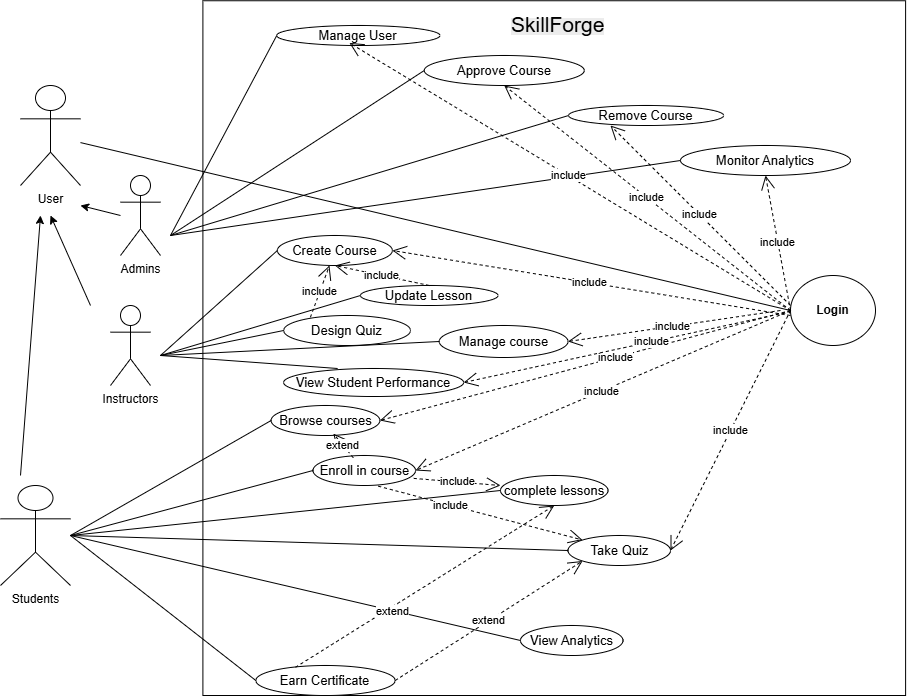

The diagram above was exported from draw.io. Its source (the exported page's mxGraphModel, read from the mxfile embedded in the PNG):
<mxGraphModel dx="2435" dy="1960" grid="1" gridSize="10" guides="1" tooltips="1" connect="1" arrows="1" fold="1" page="1" pageScale="1" pageWidth="850" pageHeight="1100" math="0" shadow="0">
  <root>
    <mxCell id="0" />
    <mxCell id="1" parent="0" />
    <mxCell id="6trHOxNO6t0bCEFw-mff-4" value="Instructors" style="shape=umlActor;verticalLabelPosition=bottom;verticalAlign=top;html=1;outlineConnect=0;" parent="1" vertex="1">
      <mxGeometry x="60" y="230" width="40" height="80" as="geometry" />
    </mxCell>
    <mxCell id="6trHOxNO6t0bCEFw-mff-7" value="Admins" style="shape=umlActor;verticalLabelPosition=bottom;verticalAlign=top;html=1;outlineConnect=0;" parent="1" vertex="1">
      <mxGeometry x="70" y="100" width="40" height="80" as="geometry" />
    </mxCell>
    <mxCell id="6trHOxNO6t0bCEFw-mff-8" value="Students" style="shape=umlActor;verticalLabelPosition=bottom;verticalAlign=top;html=1;outlineConnect=0;" parent="1" vertex="1">
      <mxGeometry x="-50" y="410" width="70" height="100" as="geometry" />
    </mxCell>
    <mxCell id="6trHOxNO6t0bCEFw-mff-12" value="" style="whiteSpace=wrap;html=1;aspect=fixed;labelPosition=center;verticalLabelPosition=top;align=center;verticalAlign=bottom;" parent="1" vertex="1">
      <mxGeometry x="152.4" y="-74.75" width="702.7" height="694.75" as="geometry" />
    </mxCell>
    <mxCell id="HkuWkOKBM6vmrh8XtpT7-4" value="&lt;b&gt;Login&lt;/b&gt;" style="ellipse;whiteSpace=wrap;html=1;" parent="1" vertex="1">
      <mxGeometry x="740" y="200" width="85" height="70" as="geometry" />
    </mxCell>
    <mxCell id="HkuWkOKBM6vmrh8XtpT7-8" value="&lt;font style=&quot;font-size: 13px;&quot;&gt;Enroll in course&lt;/font&gt;" style="ellipse;whiteSpace=wrap;html=1;fontSize=11;" parent="1" vertex="1">
      <mxGeometry x="262.5" y="380" width="102.5" height="30" as="geometry" />
    </mxCell>
    <mxCell id="HkuWkOKBM6vmrh8XtpT7-9" value="&lt;font style=&quot;font-size: 13px;&quot;&gt;Browse courses&lt;/font&gt;" style="ellipse;whiteSpace=wrap;html=1;fontSize=10;" parent="1" vertex="1">
      <mxGeometry x="220.62" y="330" width="108.75" height="30" as="geometry" />
    </mxCell>
    <mxCell id="HkuWkOKBM6vmrh8XtpT7-13" value="&lt;font style=&quot;font-size: 13px;&quot;&gt;complete lessons&lt;/font&gt;" style="ellipse;whiteSpace=wrap;html=1;fontSize=11;" parent="1" vertex="1">
      <mxGeometry x="450" y="400" width="107.5" height="30" as="geometry" />
    </mxCell>
    <mxCell id="HkuWkOKBM6vmrh8XtpT7-15" value="&lt;font style=&quot;font-size: 13px;&quot;&gt;Update Lesson&lt;/font&gt;" style="ellipse;whiteSpace=wrap;html=1;" parent="1" vertex="1">
      <mxGeometry x="310" y="210" width="137.5" height="20" as="geometry" />
    </mxCell>
    <mxCell id="HkuWkOKBM6vmrh8XtpT7-16" value="&lt;font style=&quot;font-size: 13px;&quot;&gt;Create Course&lt;/font&gt;" style="ellipse;whiteSpace=wrap;html=1;" parent="1" vertex="1">
      <mxGeometry x="226.88" y="160" width="115" height="30" as="geometry" />
    </mxCell>
    <mxCell id="HkuWkOKBM6vmrh8XtpT7-32" value="User" style="shape=umlActor;verticalLabelPosition=bottom;verticalAlign=top;html=1;outlineConnect=0;" parent="1" vertex="1">
      <mxGeometry x="-30" y="10" width="60" height="100" as="geometry" />
    </mxCell>
    <mxCell id="HkuWkOKBM6vmrh8XtpT7-45" value="" style="endArrow=classic;html=1;rounded=0;" parent="1" edge="1">
      <mxGeometry width="50" height="50" relative="1" as="geometry">
        <mxPoint x="-30" y="400" as="sourcePoint" />
        <mxPoint x="-10" y="140" as="targetPoint" />
      </mxGeometry>
    </mxCell>
    <mxCell id="HkuWkOKBM6vmrh8XtpT7-48" value="" style="endArrow=classic;html=1;rounded=0;" parent="1" edge="1">
      <mxGeometry width="50" height="50" relative="1" as="geometry">
        <mxPoint x="40" y="230" as="sourcePoint" />
        <mxPoint y="140" as="targetPoint" />
      </mxGeometry>
    </mxCell>
    <mxCell id="HkuWkOKBM6vmrh8XtpT7-53" value="" style="endArrow=none;html=1;rounded=0;entryX=0;entryY=0.5;entryDx=0;entryDy=0;" parent="1" source="HkuWkOKBM6vmrh8XtpT7-32" target="HkuWkOKBM6vmrh8XtpT7-4" edge="1">
      <mxGeometry width="50" height="50" relative="1" as="geometry">
        <mxPoint x="90" y="189.5" as="sourcePoint" />
        <mxPoint x="160" y="189.5" as="targetPoint" />
        <Array as="points" />
      </mxGeometry>
    </mxCell>
    <mxCell id="HkuWkOKBM6vmrh8XtpT7-54" value="&lt;span style=&quot;color: rgb(0, 0, 0); font-family: Helvetica; font-style: normal; font-variant-ligatures: normal; font-variant-caps: normal; font-weight: 400; letter-spacing: normal; orphans: 2; text-indent: 0px; text-transform: none; widows: 2; word-spacing: 0px; -webkit-text-stroke-width: 0px; white-space: normal; background-color: rgb(236, 236, 236); text-decoration-thickness: initial; text-decoration-style: initial; text-decoration-color: initial; float: none; display: inline !important;&quot;&gt;&lt;font style=&quot;font-size: 21px;&quot;&gt;SkillForge&lt;/font&gt;&lt;/span&gt;" style="text;whiteSpace=wrap;html=1;fontSize=16;align=left;" parent="1" vertex="1">
      <mxGeometry x="458.75" y="-70" width="90" height="20" as="geometry" />
    </mxCell>
    <mxCell id="jZOAfvtWg1izkoW56-xn-1" value="&lt;font style=&quot;font-size: 13px;&quot;&gt;Take Quiz&lt;/font&gt;" style="ellipse;whiteSpace=wrap;html=1;fontSize=11;" parent="1" vertex="1">
      <mxGeometry x="517.5" y="460" width="102.5" height="30" as="geometry" />
    </mxCell>
    <mxCell id="jZOAfvtWg1izkoW56-xn-2" value="&lt;font style=&quot;font-size: 13px;&quot;&gt;Earn Certificate&lt;/font&gt;" style="ellipse;whiteSpace=wrap;html=1;fontSize=11;" parent="1" vertex="1">
      <mxGeometry x="205.31" y="590" width="139.37" height="30" as="geometry" />
    </mxCell>
    <mxCell id="jZOAfvtWg1izkoW56-xn-4" value="&lt;font style=&quot;font-size: 13px;&quot;&gt;View Analytics&lt;/font&gt;" style="ellipse;whiteSpace=wrap;html=1;fontSize=11;" parent="1" vertex="1">
      <mxGeometry x="470" y="550" width="102.5" height="30" as="geometry" />
    </mxCell>
    <mxCell id="jZOAfvtWg1izkoW56-xn-6" value="" style="endArrow=none;html=1;rounded=0;entryX=0;entryY=0.5;entryDx=0;entryDy=0;" parent="1" target="jZOAfvtWg1izkoW56-xn-4" edge="1">
      <mxGeometry width="50" height="50" relative="1" as="geometry">
        <mxPoint x="20" y="460" as="sourcePoint" />
        <mxPoint x="50" y="420" as="targetPoint" />
      </mxGeometry>
    </mxCell>
    <mxCell id="jZOAfvtWg1izkoW56-xn-10" value="" style="endArrow=none;html=1;rounded=0;entryX=0;entryY=0.5;entryDx=0;entryDy=0;" parent="1" target="jZOAfvtWg1izkoW56-xn-2" edge="1">
      <mxGeometry width="50" height="50" relative="1" as="geometry">
        <mxPoint x="20" y="460" as="sourcePoint" />
        <mxPoint x="206" y="500" as="targetPoint" />
      </mxGeometry>
    </mxCell>
    <mxCell id="jZOAfvtWg1izkoW56-xn-11" value="" style="endArrow=none;html=1;rounded=0;entryX=0;entryY=0.5;entryDx=0;entryDy=0;" parent="1" target="jZOAfvtWg1izkoW56-xn-1" edge="1">
      <mxGeometry width="50" height="50" relative="1" as="geometry">
        <mxPoint x="20" y="460" as="sourcePoint" />
        <mxPoint x="70" y="410" as="targetPoint" />
      </mxGeometry>
    </mxCell>
    <mxCell id="jZOAfvtWg1izkoW56-xn-12" value="" style="endArrow=none;html=1;rounded=0;entryX=0;entryY=0.5;entryDx=0;entryDy=0;" parent="1" target="HkuWkOKBM6vmrh8XtpT7-13" edge="1">
      <mxGeometry width="50" height="50" relative="1" as="geometry">
        <mxPoint x="20" y="460" as="sourcePoint" />
        <mxPoint x="210" y="410" as="targetPoint" />
      </mxGeometry>
    </mxCell>
    <mxCell id="jZOAfvtWg1izkoW56-xn-14" value="" style="endArrow=none;html=1;rounded=0;entryX=0;entryY=0.5;entryDx=0;entryDy=0;" parent="1" target="HkuWkOKBM6vmrh8XtpT7-8" edge="1">
      <mxGeometry width="50" height="50" relative="1" as="geometry">
        <mxPoint x="20" y="460" as="sourcePoint" />
        <mxPoint x="70" y="410" as="targetPoint" />
      </mxGeometry>
    </mxCell>
    <mxCell id="jZOAfvtWg1izkoW56-xn-15" value="" style="endArrow=none;html=1;rounded=0;entryX=0;entryY=0.5;entryDx=0;entryDy=0;" parent="1" target="HkuWkOKBM6vmrh8XtpT7-9" edge="1">
      <mxGeometry width="50" height="50" relative="1" as="geometry">
        <mxPoint x="20" y="460" as="sourcePoint" />
        <mxPoint x="70" y="410" as="targetPoint" />
      </mxGeometry>
    </mxCell>
    <mxCell id="jZOAfvtWg1izkoW56-xn-19" value="" style="endArrow=classic;html=1;rounded=0;" parent="1" edge="1">
      <mxGeometry width="50" height="50" relative="1" as="geometry">
        <mxPoint x="70" y="140" as="sourcePoint" />
        <mxPoint x="30" y="130" as="targetPoint" />
      </mxGeometry>
    </mxCell>
    <mxCell id="jZOAfvtWg1izkoW56-xn-20" value="&lt;font style=&quot;font-size: 13px;&quot;&gt;Design Quiz&lt;/font&gt;" style="ellipse;whiteSpace=wrap;html=1;" parent="1" vertex="1">
      <mxGeometry x="233.13" y="240" width="126.87" height="30" as="geometry" />
    </mxCell>
    <mxCell id="jZOAfvtWg1izkoW56-xn-21" value="&lt;font style=&quot;font-size: 13px;&quot;&gt;Manage course&lt;/font&gt;" style="ellipse;whiteSpace=wrap;html=1;" parent="1" vertex="1">
      <mxGeometry x="388.75" y="250" width="128.75" height="32" as="geometry" />
    </mxCell>
    <mxCell id="jZOAfvtWg1izkoW56-xn-23" value="&lt;font style=&quot;font-size: 13px;&quot;&gt;View Student Performance&lt;/font&gt;" style="ellipse;whiteSpace=wrap;html=1;" parent="1" vertex="1">
      <mxGeometry x="233.13" y="293" width="180" height="28" as="geometry" />
    </mxCell>
    <mxCell id="jZOAfvtWg1izkoW56-xn-24" value="" style="endArrow=none;html=1;rounded=0;entryX=0;entryY=0.5;entryDx=0;entryDy=0;" parent="1" target="HkuWkOKBM6vmrh8XtpT7-16" edge="1">
      <mxGeometry width="50" height="50" relative="1" as="geometry">
        <mxPoint x="110" y="280" as="sourcePoint" />
        <mxPoint x="140" y="200" as="targetPoint" />
      </mxGeometry>
    </mxCell>
    <mxCell id="jZOAfvtWg1izkoW56-xn-26" value="" style="endArrow=none;html=1;rounded=0;entryX=0;entryY=0.5;entryDx=0;entryDy=0;" parent="1" target="HkuWkOKBM6vmrh8XtpT7-15" edge="1">
      <mxGeometry width="50" height="50" relative="1" as="geometry">
        <mxPoint x="110" y="280" as="sourcePoint" />
        <mxPoint x="170" y="230" as="targetPoint" />
      </mxGeometry>
    </mxCell>
    <mxCell id="jZOAfvtWg1izkoW56-xn-27" value="" style="endArrow=none;html=1;rounded=0;exitX=0;exitY=0.5;exitDx=0;exitDy=0;" parent="1" source="jZOAfvtWg1izkoW56-xn-20" edge="1">
      <mxGeometry width="50" height="50" relative="1" as="geometry">
        <mxPoint x="60" y="330" as="sourcePoint" />
        <mxPoint x="110" y="280" as="targetPoint" />
      </mxGeometry>
    </mxCell>
    <mxCell id="jZOAfvtWg1izkoW56-xn-28" value="" style="endArrow=none;html=1;rounded=0;entryX=0;entryY=0.5;entryDx=0;entryDy=0;" parent="1" target="jZOAfvtWg1izkoW56-xn-21" edge="1">
      <mxGeometry width="50" height="50" relative="1" as="geometry">
        <mxPoint x="110" y="280" as="sourcePoint" />
        <mxPoint x="320" y="280" as="targetPoint" />
      </mxGeometry>
    </mxCell>
    <mxCell id="jZOAfvtWg1izkoW56-xn-29" value="" style="endArrow=none;html=1;rounded=0;entryX=0.3;entryY=0;entryDx=0;entryDy=0;entryPerimeter=0;" parent="1" target="jZOAfvtWg1izkoW56-xn-23" edge="1">
      <mxGeometry width="50" height="50" relative="1" as="geometry">
        <mxPoint x="110" y="280" as="sourcePoint" />
        <mxPoint x="320" y="320" as="targetPoint" />
      </mxGeometry>
    </mxCell>
    <mxCell id="jZOAfvtWg1izkoW56-xn-30" value="&lt;font style=&quot;font-size: 13px;&quot;&gt;Manage User&lt;/font&gt;" style="ellipse;whiteSpace=wrap;html=1;" parent="1" vertex="1">
      <mxGeometry x="226.26" y="-50" width="163.12" height="20" as="geometry" />
    </mxCell>
    <mxCell id="jZOAfvtWg1izkoW56-xn-31" value="&lt;font style=&quot;font-size: 13px;&quot;&gt;Approve Course&lt;/font&gt;" style="ellipse;whiteSpace=wrap;html=1;" parent="1" vertex="1">
      <mxGeometry x="373.76" y="-20" width="160" height="30" as="geometry" />
    </mxCell>
    <mxCell id="jZOAfvtWg1izkoW56-xn-32" value="&lt;font style=&quot;font-size: 13px;&quot;&gt;Remove Course&lt;/font&gt;" style="ellipse;whiteSpace=wrap;html=1;" parent="1" vertex="1">
      <mxGeometry x="518.13" y="30" width="155" height="20" as="geometry" />
    </mxCell>
    <mxCell id="jZOAfvtWg1izkoW56-xn-33" value="&lt;font style=&quot;font-size: 13px;&quot;&gt;Monitor Analytics&lt;/font&gt;" style="ellipse;whiteSpace=wrap;html=1;" parent="1" vertex="1">
      <mxGeometry x="630" y="70" width="170" height="30" as="geometry" />
    </mxCell>
    <mxCell id="jZOAfvtWg1izkoW56-xn-34" value="" style="endArrow=none;html=1;rounded=0;entryX=0;entryY=0.5;entryDx=0;entryDy=0;" parent="1" target="jZOAfvtWg1izkoW56-xn-30" edge="1">
      <mxGeometry width="50" height="50" relative="1" as="geometry">
        <mxPoint x="120" y="160" as="sourcePoint" />
        <mxPoint x="230" y="100" as="targetPoint" />
      </mxGeometry>
    </mxCell>
    <mxCell id="jZOAfvtWg1izkoW56-xn-35" value="" style="endArrow=none;html=1;rounded=0;entryX=0;entryY=0.5;entryDx=0;entryDy=0;" parent="1" target="jZOAfvtWg1izkoW56-xn-31" edge="1">
      <mxGeometry width="50" height="50" relative="1" as="geometry">
        <mxPoint x="120" y="160" as="sourcePoint" />
        <mxPoint x="310" y="130" as="targetPoint" />
      </mxGeometry>
    </mxCell>
    <mxCell id="jZOAfvtWg1izkoW56-xn-36" value="" style="endArrow=none;html=1;rounded=0;entryX=0;entryY=0.5;entryDx=0;entryDy=0;" parent="1" target="jZOAfvtWg1izkoW56-xn-32" edge="1">
      <mxGeometry width="50" height="50" relative="1" as="geometry">
        <mxPoint x="120" y="160" as="sourcePoint" />
        <mxPoint x="280" y="140" as="targetPoint" />
      </mxGeometry>
    </mxCell>
    <mxCell id="jZOAfvtWg1izkoW56-xn-37" value="" style="endArrow=none;html=1;rounded=0;entryX=0;entryY=0.5;entryDx=0;entryDy=0;" parent="1" target="jZOAfvtWg1izkoW56-xn-33" edge="1">
      <mxGeometry width="50" height="50" relative="1" as="geometry">
        <mxPoint x="120" y="160" as="sourcePoint" />
        <mxPoint x="290" y="160" as="targetPoint" />
      </mxGeometry>
    </mxCell>
    <mxCell id="jZOAfvtWg1izkoW56-xn-40" value="extend" style="endArrow=open;endSize=12;dashed=1;html=1;rounded=0;exitX=0.393;exitY=0.075;exitDx=0;exitDy=0;exitPerimeter=0;entryX=0.572;entryY=0.937;entryDx=0;entryDy=0;entryPerimeter=0;" parent="1" source="HkuWkOKBM6vmrh8XtpT7-8" target="HkuWkOKBM6vmrh8XtpT7-9" edge="1">
      <mxGeometry width="160" relative="1" as="geometry">
        <mxPoint x="286.32" y="376" as="sourcePoint" />
        <mxPoint x="328.68486486486455" y="490" as="targetPoint" />
        <Array as="points" />
      </mxGeometry>
    </mxCell>
    <mxCell id="jZOAfvtWg1izkoW56-xn-41" value="include" style="endArrow=open;endSize=12;dashed=1;html=1;rounded=0;exitX=0.983;exitY=0.763;exitDx=0;exitDy=0;exitPerimeter=0;" parent="1" source="HkuWkOKBM6vmrh8XtpT7-8" edge="1">
      <mxGeometry x="0.0084" width="160" relative="1" as="geometry">
        <mxPoint x="300" y="413" as="sourcePoint" />
        <mxPoint x="450" y="410" as="targetPoint" />
        <mxPoint as="offset" />
      </mxGeometry>
    </mxCell>
    <mxCell id="jZOAfvtWg1izkoW56-xn-43" value="include" style="endArrow=open;endSize=12;dashed=1;html=1;rounded=0;entryX=1;entryY=0.5;entryDx=0;entryDy=0;exitX=0;exitY=0.5;exitDx=0;exitDy=0;" parent="1" source="HkuWkOKBM6vmrh8XtpT7-4" target="HkuWkOKBM6vmrh8XtpT7-8" edge="1">
      <mxGeometry x="0.0084" width="160" relative="1" as="geometry">
        <mxPoint x="640" y="310" as="sourcePoint" />
        <mxPoint x="572.56" y="370" as="targetPoint" />
        <mxPoint as="offset" />
      </mxGeometry>
    </mxCell>
    <mxCell id="jZOAfvtWg1izkoW56-xn-44" value="include" style="endArrow=open;endSize=12;dashed=1;html=1;rounded=0;exitX=0;exitY=0.5;exitDx=0;exitDy=0;entryX=1;entryY=0.5;entryDx=0;entryDy=0;" parent="1" source="HkuWkOKBM6vmrh8XtpT7-4" target="HkuWkOKBM6vmrh8XtpT7-9" edge="1">
      <mxGeometry x="-0.1429" width="160" relative="1" as="geometry">
        <mxPoint x="539.37" y="332.42" as="sourcePoint" />
        <mxPoint x="639.37" y="409.99575757575775" as="targetPoint" />
        <mxPoint x="1" as="offset" />
      </mxGeometry>
    </mxCell>
    <mxCell id="jZOAfvtWg1izkoW56-xn-47" value="include" style="endArrow=open;endSize=12;dashed=1;html=1;rounded=0;entryX=1;entryY=0.5;entryDx=0;entryDy=0;exitX=0;exitY=0.5;exitDx=0;exitDy=0;" parent="1" source="HkuWkOKBM6vmrh8XtpT7-4" target="jZOAfvtWg1izkoW56-xn-1" edge="1">
      <mxGeometry x="0.0084" width="160" relative="1" as="geometry">
        <mxPoint x="640" y="310" as="sourcePoint" />
        <mxPoint x="510" y="485" as="targetPoint" />
        <mxPoint as="offset" />
      </mxGeometry>
    </mxCell>
    <mxCell id="jZOAfvtWg1izkoW56-xn-53" value="include" style="endArrow=open;endSize=12;dashed=1;html=1;rounded=0;exitX=0.636;exitY=1.022;exitDx=0;exitDy=0;exitPerimeter=0;entryX=0;entryY=0;entryDx=0;entryDy=0;" parent="1" source="HkuWkOKBM6vmrh8XtpT7-8" target="jZOAfvtWg1izkoW56-xn-1" edge="1">
      <mxGeometry x="-0.2912" width="160" relative="1" as="geometry">
        <mxPoint x="329" y="411" as="sourcePoint" />
        <mxPoint x="520" y="465" as="targetPoint" />
        <mxPoint as="offset" />
      </mxGeometry>
    </mxCell>
    <mxCell id="jZOAfvtWg1izkoW56-xn-55" value="extend" style="endArrow=open;endSize=12;dashed=1;html=1;rounded=0;exitX=1;exitY=0.5;exitDx=0;exitDy=0;entryX=0;entryY=1;entryDx=0;entryDy=0;" parent="1" source="jZOAfvtWg1izkoW56-xn-2" target="jZOAfvtWg1izkoW56-xn-1" edge="1">
      <mxGeometry width="160" relative="1" as="geometry">
        <mxPoint x="660" y="454" as="sourcePoint" />
        <mxPoint x="490" y="480" as="targetPoint" />
        <Array as="points" />
      </mxGeometry>
    </mxCell>
    <mxCell id="jZOAfvtWg1izkoW56-xn-56" value="extend" style="endArrow=open;endSize=12;dashed=1;html=1;rounded=0;entryX=0.5;entryY=1;entryDx=0;entryDy=0;exitX=0.285;exitY=0.059;exitDx=0;exitDy=0;exitPerimeter=0;" parent="1" source="jZOAfvtWg1izkoW56-xn-2" target="HkuWkOKBM6vmrh8XtpT7-13" edge="1">
      <mxGeometry x="-0.2737" y="-4" width="160" relative="1" as="geometry">
        <mxPoint x="660" y="510" as="sourcePoint" />
        <mxPoint x="630" y="480" as="targetPoint" />
        <Array as="points" />
        <mxPoint x="1" as="offset" />
      </mxGeometry>
    </mxCell>
    <mxCell id="jZOAfvtWg1izkoW56-xn-63" value="include" style="endArrow=open;endSize=12;dashed=1;html=1;rounded=0;entryX=1;entryY=0.5;entryDx=0;entryDy=0;" parent="1" target="HkuWkOKBM6vmrh8XtpT7-16" edge="1">
      <mxGeometry x="0.0084" width="160" relative="1" as="geometry">
        <mxPoint x="740" y="240" as="sourcePoint" />
        <mxPoint x="760" y="560" as="targetPoint" />
        <mxPoint as="offset" />
      </mxGeometry>
    </mxCell>
    <mxCell id="jZOAfvtWg1izkoW56-xn-64" value="include" style="endArrow=open;endSize=12;dashed=1;html=1;rounded=0;entryX=0.5;entryY=1;entryDx=0;entryDy=0;exitX=0.5;exitY=0;exitDx=0;exitDy=0;" parent="1" source="HkuWkOKBM6vmrh8XtpT7-15" target="HkuWkOKBM6vmrh8XtpT7-16" edge="1">
      <mxGeometry x="0.0084" width="160" relative="1" as="geometry">
        <mxPoint x="840" y="400" as="sourcePoint" />
        <mxPoint x="720" y="640" as="targetPoint" />
        <mxPoint as="offset" />
      </mxGeometry>
    </mxCell>
    <mxCell id="jZOAfvtWg1izkoW56-xn-66" value="include" style="endArrow=open;endSize=12;dashed=1;html=1;rounded=0;exitX=0.211;exitY=0.059;exitDx=0;exitDy=0;exitPerimeter=0;" parent="1" source="jZOAfvtWg1izkoW56-xn-20" target="HkuWkOKBM6vmrh8XtpT7-16" edge="1">
      <mxGeometry x="0.0084" width="160" relative="1" as="geometry">
        <mxPoint x="297" y="240" as="sourcePoint" />
        <mxPoint x="167.5" y="180" as="targetPoint" />
        <mxPoint as="offset" />
      </mxGeometry>
    </mxCell>
    <mxCell id="jZOAfvtWg1izkoW56-xn-68" value="include" style="endArrow=open;endSize=12;dashed=1;html=1;rounded=0;entryX=1;entryY=0.5;entryDx=0;entryDy=0;" parent="1" target="jZOAfvtWg1izkoW56-xn-23" edge="1">
      <mxGeometry x="-0.1429" width="160" relative="1" as="geometry">
        <mxPoint x="740" y="236" as="sourcePoint" />
        <mxPoint x="610" y="276" as="targetPoint" />
        <mxPoint x="1" as="offset" />
      </mxGeometry>
    </mxCell>
    <mxCell id="jZOAfvtWg1izkoW56-xn-69" value="include" style="endArrow=open;endSize=12;dashed=1;html=1;rounded=0;entryX=1;entryY=0.5;entryDx=0;entryDy=0;" parent="1" target="jZOAfvtWg1izkoW56-xn-21" edge="1">
      <mxGeometry x="0.0084" width="160" relative="1" as="geometry">
        <mxPoint x="730" y="235" as="sourcePoint" />
        <mxPoint x="710" y="660" as="targetPoint" />
        <mxPoint as="offset" />
      </mxGeometry>
    </mxCell>
    <mxCell id="jZOAfvtWg1izkoW56-xn-71" value="include" style="endArrow=open;endSize=12;dashed=1;html=1;rounded=0;entryX=0.445;entryY=0.869;entryDx=0;entryDy=0;exitX=0;exitY=0.5;exitDx=0;exitDy=0;entryPerimeter=0;" parent="1" source="HkuWkOKBM6vmrh8XtpT7-4" target="jZOAfvtWg1izkoW56-xn-30" edge="1">
      <mxGeometry x="0.0084" width="160" relative="1" as="geometry">
        <mxPoint x="742.6800000000001" y="195" as="sourcePoint" />
        <mxPoint x="344.68" y="130" as="targetPoint" />
        <mxPoint as="offset" />
      </mxGeometry>
    </mxCell>
    <mxCell id="jZOAfvtWg1izkoW56-xn-72" value="include" style="endArrow=open;endSize=12;dashed=1;html=1;rounded=0;entryX=0.5;entryY=1;entryDx=0;entryDy=0;exitX=0;exitY=0.5;exitDx=0;exitDy=0;" parent="1" source="HkuWkOKBM6vmrh8XtpT7-4" target="jZOAfvtWg1izkoW56-xn-31" edge="1">
      <mxGeometry x="0.0084" width="160" relative="1" as="geometry">
        <mxPoint x="850" y="75" as="sourcePoint" />
        <mxPoint x="452" y="10" as="targetPoint" />
        <mxPoint as="offset" />
      </mxGeometry>
    </mxCell>
    <mxCell id="jZOAfvtWg1izkoW56-xn-73" value="include" style="endArrow=open;endSize=12;dashed=1;html=1;rounded=0;entryX=0.27;entryY=1;entryDx=0;entryDy=0;entryPerimeter=0;" parent="1" target="jZOAfvtWg1izkoW56-xn-32" edge="1">
      <mxGeometry x="0.0084" width="160" relative="1" as="geometry">
        <mxPoint x="740" y="230" as="sourcePoint" />
        <mxPoint x="770" y="110" as="targetPoint" />
        <mxPoint as="offset" />
      </mxGeometry>
    </mxCell>
    <mxCell id="jZOAfvtWg1izkoW56-xn-74" value="include" style="endArrow=open;endSize=12;dashed=1;html=1;rounded=0;entryX=0.5;entryY=1;entryDx=0;entryDy=0;exitX=0;exitY=0.5;exitDx=0;exitDy=0;" parent="1" source="HkuWkOKBM6vmrh8XtpT7-4" target="jZOAfvtWg1izkoW56-xn-33" edge="1">
      <mxGeometry x="0.0084" width="160" relative="1" as="geometry">
        <mxPoint x="1188" y="245" as="sourcePoint" />
        <mxPoint x="790" y="180" as="targetPoint" />
        <mxPoint as="offset" />
      </mxGeometry>
    </mxCell>
  </root>
</mxGraphModel>